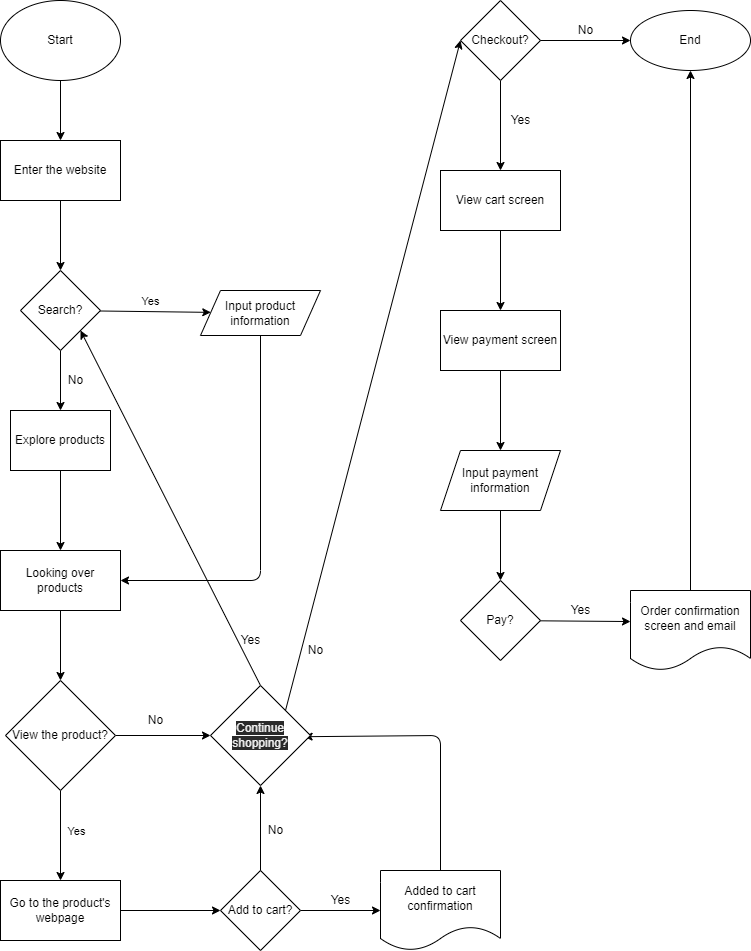

The diagram above was exported from draw.io. Its source (the exported page's mxGraphModel, read from the mxfile embedded in the PNG):
<mxGraphModel dx="1246" dy="829" grid="1" gridSize="10" guides="1" tooltips="1" connect="1" arrows="1" fold="1" page="1" pageScale="1" pageWidth="850" pageHeight="1100" math="0" shadow="0">
  <root>
    <mxCell id="0" />
    <mxCell id="1" parent="0" />
    <mxCell id="6" value="" style="edgeStyle=none;html=1;" edge="1" parent="1" source="2" target="5">
      <mxGeometry relative="1" as="geometry" />
    </mxCell>
    <mxCell id="2" value="Start" style="ellipse;whiteSpace=wrap;html=1;" vertex="1" parent="1">
      <mxGeometry x="60" y="20" width="120" height="80" as="geometry" />
    </mxCell>
    <mxCell id="15" value="" style="edgeStyle=none;html=1;" edge="1" parent="1" source="5" target="14">
      <mxGeometry relative="1" as="geometry" />
    </mxCell>
    <mxCell id="5" value="Enter the website" style="whiteSpace=wrap;html=1;" vertex="1" parent="1">
      <mxGeometry x="60" y="160" width="120" height="60" as="geometry" />
    </mxCell>
    <mxCell id="17" value="" style="edgeStyle=none;html=1;" edge="1" parent="1" source="14" target="16">
      <mxGeometry relative="1" as="geometry" />
    </mxCell>
    <mxCell id="18" value="Yes" style="edgeLabel;html=1;align=center;verticalAlign=middle;resizable=0;points=[];" vertex="1" connectable="0" parent="17">
      <mxGeometry x="-0.3127" y="10" relative="1" as="geometry">
        <mxPoint x="12" as="offset" />
      </mxGeometry>
    </mxCell>
    <mxCell id="20" value="" style="edgeStyle=none;html=1;" edge="1" parent="1" source="14" target="19">
      <mxGeometry relative="1" as="geometry" />
    </mxCell>
    <mxCell id="14" value="Search?" style="rhombus;whiteSpace=wrap;html=1;" vertex="1" parent="1">
      <mxGeometry x="80" y="290" width="80" height="80" as="geometry" />
    </mxCell>
    <mxCell id="16" value="Input product information" style="shape=parallelogram;perimeter=parallelogramPerimeter;whiteSpace=wrap;html=1;fixedSize=1;" vertex="1" parent="1">
      <mxGeometry x="260" y="310" width="120" height="45" as="geometry" />
    </mxCell>
    <mxCell id="23" value="" style="edgeStyle=none;html=1;" edge="1" parent="1" source="19" target="22">
      <mxGeometry relative="1" as="geometry" />
    </mxCell>
    <mxCell id="19" value="Explore products" style="whiteSpace=wrap;html=1;" vertex="1" parent="1">
      <mxGeometry x="70" y="430" width="100" height="60" as="geometry" />
    </mxCell>
    <mxCell id="21" value="No" style="text;html=1;align=center;verticalAlign=middle;resizable=0;points=[];autosize=1;strokeColor=none;fillColor=none;" vertex="1" parent="1">
      <mxGeometry x="120" y="390" width="30" height="20" as="geometry" />
    </mxCell>
    <mxCell id="28" value="" style="edgeStyle=none;html=1;" edge="1" parent="1" source="22" target="27">
      <mxGeometry relative="1" as="geometry" />
    </mxCell>
    <mxCell id="22" value="Looking over products" style="whiteSpace=wrap;html=1;" vertex="1" parent="1">
      <mxGeometry x="60" y="570" width="120" height="60" as="geometry" />
    </mxCell>
    <mxCell id="26" value="" style="endArrow=classic;html=1;exitX=0.5;exitY=1;exitDx=0;exitDy=0;entryX=1;entryY=0.5;entryDx=0;entryDy=0;" edge="1" parent="1" source="16" target="22">
      <mxGeometry width="50" height="50" relative="1" as="geometry">
        <mxPoint x="120" y="400" as="sourcePoint" />
        <mxPoint x="170" y="350" as="targetPoint" />
        <Array as="points">
          <mxPoint x="320" y="600" />
        </Array>
      </mxGeometry>
    </mxCell>
    <mxCell id="30" value="" style="edgeStyle=none;html=1;entryX=0;entryY=0.5;entryDx=0;entryDy=0;" edge="1" parent="1" source="27" target="46">
      <mxGeometry relative="1" as="geometry">
        <mxPoint x="260" y="755" as="targetPoint" />
      </mxGeometry>
    </mxCell>
    <mxCell id="36" value="" style="edgeStyle=none;html=1;" edge="1" parent="1" source="27" target="35">
      <mxGeometry relative="1" as="geometry" />
    </mxCell>
    <mxCell id="37" value="Yes" style="edgeLabel;html=1;align=center;verticalAlign=middle;resizable=0;points=[];" vertex="1" connectable="0" parent="36">
      <mxGeometry x="-0.2578" y="9" relative="1" as="geometry">
        <mxPoint x="6" y="7" as="offset" />
      </mxGeometry>
    </mxCell>
    <mxCell id="27" value="View the product?" style="rhombus;whiteSpace=wrap;html=1;" vertex="1" parent="1">
      <mxGeometry x="65" y="700" width="110" height="110" as="geometry" />
    </mxCell>
    <mxCell id="31" value="No" style="text;html=1;align=center;verticalAlign=middle;resizable=0;points=[];autosize=1;strokeColor=none;fillColor=none;" vertex="1" parent="1">
      <mxGeometry x="200" y="730" width="30" height="20" as="geometry" />
    </mxCell>
    <mxCell id="33" value="" style="endArrow=classic;html=1;exitX=0.5;exitY=0;exitDx=0;exitDy=0;entryX=1;entryY=1;entryDx=0;entryDy=0;" edge="1" parent="1" source="46" target="14">
      <mxGeometry width="50" height="50" relative="1" as="geometry">
        <mxPoint x="320" y="725" as="sourcePoint" />
        <mxPoint x="440" y="470" as="targetPoint" />
        <Array as="points" />
      </mxGeometry>
    </mxCell>
    <mxCell id="34" value="Yes" style="text;html=1;align=center;verticalAlign=middle;resizable=0;points=[];autosize=1;strokeColor=none;fillColor=none;" vertex="1" parent="1">
      <mxGeometry x="290" y="650" width="40" height="20" as="geometry" />
    </mxCell>
    <mxCell id="39" value="" style="edgeStyle=none;html=1;" edge="1" parent="1" source="35" target="38">
      <mxGeometry relative="1" as="geometry" />
    </mxCell>
    <mxCell id="35" value="Go to the product's webpage" style="whiteSpace=wrap;html=1;" vertex="1" parent="1">
      <mxGeometry x="60" y="900" width="120" height="60" as="geometry" />
    </mxCell>
    <mxCell id="41" value="" style="edgeStyle=none;html=1;" edge="1" parent="1" source="38" target="40">
      <mxGeometry relative="1" as="geometry" />
    </mxCell>
    <mxCell id="38" value="Add to cart?" style="rhombus;whiteSpace=wrap;html=1;" vertex="1" parent="1">
      <mxGeometry x="280" y="890" width="80" height="80" as="geometry" />
    </mxCell>
    <mxCell id="40" value="Added to cart confirmation" style="shape=document;whiteSpace=wrap;html=1;boundedLbl=1;" vertex="1" parent="1">
      <mxGeometry x="440" y="890" width="120" height="80" as="geometry" />
    </mxCell>
    <mxCell id="42" value="Yes" style="text;html=1;align=center;verticalAlign=middle;resizable=0;points=[];autosize=1;strokeColor=none;fillColor=none;" vertex="1" parent="1">
      <mxGeometry x="380" y="910" width="40" height="20" as="geometry" />
    </mxCell>
    <mxCell id="43" value="" style="endArrow=classic;html=1;exitX=0.5;exitY=0;exitDx=0;exitDy=0;entryX=0.5;entryY=1;entryDx=0;entryDy=0;" edge="1" parent="1" source="38" target="46">
      <mxGeometry width="50" height="50" relative="1" as="geometry">
        <mxPoint x="400" y="840" as="sourcePoint" />
        <mxPoint x="320" y="785" as="targetPoint" />
      </mxGeometry>
    </mxCell>
    <mxCell id="44" value="No" style="text;html=1;align=center;verticalAlign=middle;resizable=0;points=[];autosize=1;strokeColor=none;fillColor=none;" vertex="1" parent="1">
      <mxGeometry x="320" y="840" width="30" height="20" as="geometry" />
    </mxCell>
    <mxCell id="45" value="" style="endArrow=classic;html=1;exitX=0.5;exitY=0;exitDx=0;exitDy=0;entryX=0.936;entryY=0.512;entryDx=0;entryDy=0;entryPerimeter=0;" edge="1" parent="1" source="40" target="46">
      <mxGeometry width="50" height="50" relative="1" as="geometry">
        <mxPoint x="400" y="840" as="sourcePoint" />
        <mxPoint x="380" y="755" as="targetPoint" />
        <Array as="points">
          <mxPoint x="500" y="755" />
        </Array>
      </mxGeometry>
    </mxCell>
    <mxCell id="46" value="&#10;&#10;&lt;span style=&quot;color: rgb(240, 240, 240); font-family: helvetica; font-size: 12px; font-style: normal; font-weight: 400; letter-spacing: normal; text-align: center; text-indent: 0px; text-transform: none; word-spacing: 0px; background-color: rgb(42, 42, 42); display: inline; float: none;&quot;&gt;Continue shopping?&lt;/span&gt;&#10;&#10;" style="rhombus;whiteSpace=wrap;html=1;" vertex="1" parent="1">
      <mxGeometry x="270" y="705" width="100" height="100" as="geometry" />
    </mxCell>
    <mxCell id="54" value="" style="edgeStyle=none;html=1;" edge="1" parent="1" source="47" target="53">
      <mxGeometry relative="1" as="geometry" />
    </mxCell>
    <mxCell id="47" value="Checkout?" style="rhombus;whiteSpace=wrap;html=1;" vertex="1" parent="1">
      <mxGeometry x="520" y="20" width="80" height="80" as="geometry" />
    </mxCell>
    <mxCell id="49" value="" style="endArrow=classic;html=1;exitX=1;exitY=0;exitDx=0;exitDy=0;entryX=0;entryY=0.5;entryDx=0;entryDy=0;" edge="1" parent="1" source="46" target="47">
      <mxGeometry width="50" height="50" relative="1" as="geometry">
        <mxPoint x="400" y="640" as="sourcePoint" />
        <mxPoint x="450" y="590" as="targetPoint" />
      </mxGeometry>
    </mxCell>
    <mxCell id="50" value="No" style="text;html=1;align=center;verticalAlign=middle;resizable=0;points=[];autosize=1;strokeColor=none;fillColor=none;" vertex="1" parent="1">
      <mxGeometry x="360" y="660" width="30" height="20" as="geometry" />
    </mxCell>
    <mxCell id="64" value="" style="edgeStyle=none;html=1;" edge="1" parent="1" source="53" target="63">
      <mxGeometry relative="1" as="geometry" />
    </mxCell>
    <mxCell id="53" value="View cart screen" style="whiteSpace=wrap;html=1;" vertex="1" parent="1">
      <mxGeometry x="500" y="190" width="120" height="60" as="geometry" />
    </mxCell>
    <mxCell id="55" value="Yes" style="text;html=1;align=center;verticalAlign=middle;resizable=0;points=[];autosize=1;strokeColor=none;fillColor=none;" vertex="1" parent="1">
      <mxGeometry x="560" y="130" width="40" height="20" as="geometry" />
    </mxCell>
    <mxCell id="56" value="End" style="ellipse;whiteSpace=wrap;html=1;" vertex="1" parent="1">
      <mxGeometry x="690" y="30" width="120" height="60" as="geometry" />
    </mxCell>
    <mxCell id="58" value="No" style="text;html=1;align=center;verticalAlign=middle;resizable=0;points=[];autosize=1;strokeColor=none;fillColor=none;" vertex="1" parent="1">
      <mxGeometry x="630" y="40" width="30" height="20" as="geometry" />
    </mxCell>
    <mxCell id="62" value="" style="endArrow=classic;html=1;exitX=1;exitY=0.5;exitDx=0;exitDy=0;entryX=0;entryY=0.5;entryDx=0;entryDy=0;" edge="1" parent="1" source="47" target="56">
      <mxGeometry width="50" height="50" relative="1" as="geometry">
        <mxPoint x="400" y="340" as="sourcePoint" />
        <mxPoint x="450" y="290" as="targetPoint" />
      </mxGeometry>
    </mxCell>
    <mxCell id="66" value="" style="edgeStyle=none;html=1;" edge="1" parent="1" source="63" target="65">
      <mxGeometry relative="1" as="geometry" />
    </mxCell>
    <mxCell id="63" value="View payment screen" style="whiteSpace=wrap;html=1;" vertex="1" parent="1">
      <mxGeometry x="500" y="330" width="120" height="60" as="geometry" />
    </mxCell>
    <mxCell id="68" value="" style="edgeStyle=none;html=1;" edge="1" parent="1" source="65" target="67">
      <mxGeometry relative="1" as="geometry" />
    </mxCell>
    <mxCell id="65" value="Input payment information" style="shape=parallelogram;perimeter=parallelogramPerimeter;whiteSpace=wrap;html=1;fixedSize=1;" vertex="1" parent="1">
      <mxGeometry x="500" y="470" width="120" height="60" as="geometry" />
    </mxCell>
    <mxCell id="70" value="" style="edgeStyle=none;html=1;entryX=0;entryY=0.388;entryDx=0;entryDy=0;entryPerimeter=0;" edge="1" parent="1" source="67" target="72">
      <mxGeometry relative="1" as="geometry">
        <mxPoint x="680" y="640" as="targetPoint" />
      </mxGeometry>
    </mxCell>
    <mxCell id="67" value="Pay?" style="rhombus;whiteSpace=wrap;html=1;" vertex="1" parent="1">
      <mxGeometry x="520" y="600" width="80" height="80" as="geometry" />
    </mxCell>
    <mxCell id="71" value="Yes" style="text;html=1;align=center;verticalAlign=middle;resizable=0;points=[];autosize=1;strokeColor=none;fillColor=none;" vertex="1" parent="1">
      <mxGeometry x="620" y="620" width="40" height="20" as="geometry" />
    </mxCell>
    <mxCell id="72" value="&lt;span&gt;Order confirmation screen and email&lt;/span&gt;" style="shape=document;whiteSpace=wrap;html=1;boundedLbl=1;" vertex="1" parent="1">
      <mxGeometry x="690" y="610" width="120" height="80" as="geometry" />
    </mxCell>
    <mxCell id="73" value="" style="endArrow=classic;html=1;exitX=0.5;exitY=0;exitDx=0;exitDy=0;entryX=0.5;entryY=1;entryDx=0;entryDy=0;" edge="1" parent="1" source="72" target="56">
      <mxGeometry width="50" height="50" relative="1" as="geometry">
        <mxPoint x="400" y="630" as="sourcePoint" />
        <mxPoint x="450" y="580" as="targetPoint" />
      </mxGeometry>
    </mxCell>
  </root>
</mxGraphModel>